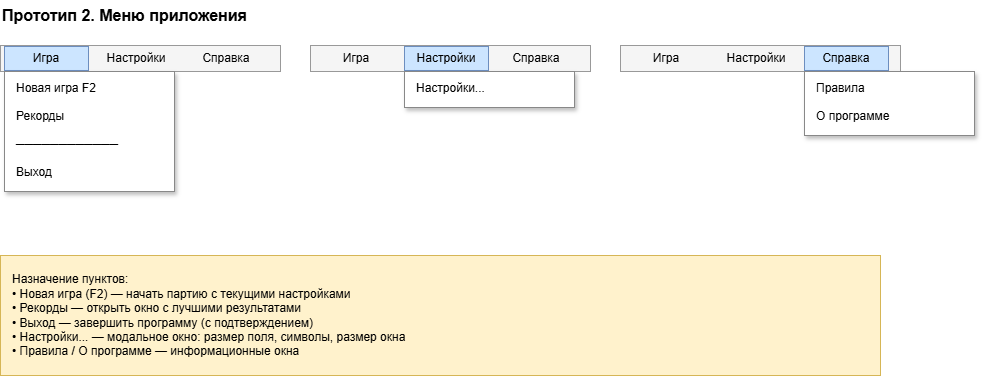

The diagram above was exported from draw.io. Its source (the exported page's mxGraphModel, read from the mxfile embedded in the PNG):
<mxGraphModel dx="1022" dy="564" grid="1" gridSize="10" guides="1" tooltips="1" connect="1" arrows="1" fold="1" page="1" pageScale="1" pageWidth="1000" pageHeight="500" math="0" shadow="0">
  <root>
    <mxCell id="0" />
    <mxCell id="1" parent="0" />
    <mxCell id="c2" parent="1" style="html=1;whiteSpace=wrap;strokeColor=none;fillColor=none;fontSize=16;fontStyle=1;align=left;" value="Прототип 2. Меню приложения" vertex="1">
      <mxGeometry height="30" width="700" x="40" y="5" as="geometry" />
    </mxCell>
    <mxCell id="c3" parent="1" style="html=1;whiteSpace=wrap;fillColor=#f5f5f5;strokeColor=#999999;align=left;spacingLeft=8;" value="" vertex="1">
      <mxGeometry height="26" width="280" x="40" y="50" as="geometry" />
    </mxCell>
    <mxCell id="c4" parent="1" style="html=1;whiteSpace=wrap;fillColor=#cce5ff;strokeColor=#6c8ebf;" value="Игра" vertex="1">
      <mxGeometry height="24" width="84" x="44" y="51" as="geometry" />
    </mxCell>
    <mxCell id="c5" parent="1" style="html=1;whiteSpace=wrap;strokeColor=none;fillColor=none;" value="Настройки" vertex="1">
      <mxGeometry height="24" width="84" x="134" y="51" as="geometry" />
    </mxCell>
    <mxCell id="c6" parent="1" style="html=1;whiteSpace=wrap;strokeColor=none;fillColor=none;" value="Справка" vertex="1">
      <mxGeometry height="24" width="84" x="224" y="51" as="geometry" />
    </mxCell>
    <mxCell id="c7" parent="1" style="html=1;whiteSpace=wrap;fillColor=#ffffff;strokeColor=#888888;shadow=1;" value="" vertex="1">
      <mxGeometry height="120" width="170" x="44" y="76" as="geometry" />
    </mxCell>
    <mxCell id="c8" parent="1" style="html=1;whiteSpace=wrap;strokeColor=none;fillColor=none;align=left;spacingLeft=6;" value="Новая игра        F2" vertex="1">
      <mxGeometry height="26" width="160" x="48" y="80" as="geometry" />
    </mxCell>
    <mxCell id="c9" parent="1" style="html=1;whiteSpace=wrap;strokeColor=none;fillColor=none;align=left;spacingLeft=6;" value="Рекорды" vertex="1">
      <mxGeometry height="26" width="160" x="48" y="108" as="geometry" />
    </mxCell>
    <mxCell id="c10" parent="1" style="html=1;whiteSpace=wrap;strokeColor=none;fillColor=none;align=left;spacingLeft=6;" value="────────────" vertex="1">
      <mxGeometry height="26" width="160" x="48" y="136" as="geometry" />
    </mxCell>
    <mxCell id="c11" parent="1" style="html=1;whiteSpace=wrap;strokeColor=none;fillColor=none;align=left;spacingLeft=6;" value="Выход" vertex="1">
      <mxGeometry height="26" width="160" x="48" y="164" as="geometry" />
    </mxCell>
    <mxCell id="c12" parent="1" style="html=1;whiteSpace=wrap;fillColor=#f5f5f5;strokeColor=#999999;align=left;spacingLeft=8;" value="" vertex="1">
      <mxGeometry height="26" width="280" x="350" y="50" as="geometry" />
    </mxCell>
    <mxCell id="c13" parent="1" style="html=1;whiteSpace=wrap;strokeColor=none;fillColor=none;" value="Игра" vertex="1">
      <mxGeometry height="24" width="84" x="354" y="51" as="geometry" />
    </mxCell>
    <mxCell id="c14" parent="1" style="html=1;whiteSpace=wrap;fillColor=#cce5ff;strokeColor=#6c8ebf;" value="Настройки" vertex="1">
      <mxGeometry height="24" width="84" x="444" y="51" as="geometry" />
    </mxCell>
    <mxCell id="c15" parent="1" style="html=1;whiteSpace=wrap;strokeColor=none;fillColor=none;" value="Справка" vertex="1">
      <mxGeometry height="24" width="84" x="534" y="51" as="geometry" />
    </mxCell>
    <mxCell id="c16" parent="1" style="html=1;whiteSpace=wrap;fillColor=#ffffff;strokeColor=#888888;shadow=1;" value="" vertex="1">
      <mxGeometry height="36" width="170" x="444" y="76" as="geometry" />
    </mxCell>
    <mxCell id="c17" parent="1" style="html=1;whiteSpace=wrap;strokeColor=none;fillColor=none;align=left;spacingLeft=6;" value="Настройки..." vertex="1">
      <mxGeometry height="26" width="160" x="448" y="80" as="geometry" />
    </mxCell>
    <mxCell id="c18" parent="1" style="html=1;whiteSpace=wrap;fillColor=#f5f5f5;strokeColor=#999999;align=left;spacingLeft=8;" value="" vertex="1">
      <mxGeometry height="26" width="280" x="660" y="50" as="geometry" />
    </mxCell>
    <mxCell id="c19" parent="1" style="html=1;whiteSpace=wrap;strokeColor=none;fillColor=none;" value="Игра" vertex="1">
      <mxGeometry height="24" width="84" x="664" y="51" as="geometry" />
    </mxCell>
    <mxCell id="c20" parent="1" style="html=1;whiteSpace=wrap;strokeColor=none;fillColor=none;" value="Настройки" vertex="1">
      <mxGeometry height="24" width="84" x="754" y="51" as="geometry" />
    </mxCell>
    <mxCell id="c21" parent="1" style="html=1;whiteSpace=wrap;fillColor=#cce5ff;strokeColor=#6c8ebf;" value="Справка" vertex="1">
      <mxGeometry height="24" width="84" x="844" y="51" as="geometry" />
    </mxCell>
    <mxCell id="c22" parent="1" style="html=1;whiteSpace=wrap;fillColor=#ffffff;strokeColor=#888888;shadow=1;" value="" vertex="1">
      <mxGeometry height="64" width="170" x="844" y="76" as="geometry" />
    </mxCell>
    <mxCell id="c23" parent="1" style="html=1;whiteSpace=wrap;strokeColor=none;fillColor=none;align=left;spacingLeft=6;" value="Правила" vertex="1">
      <mxGeometry height="26" width="160" x="848" y="80" as="geometry" />
    </mxCell>
    <mxCell id="c24" parent="1" style="html=1;whiteSpace=wrap;strokeColor=none;fillColor=none;align=left;spacingLeft=6;" value="О программе" vertex="1">
      <mxGeometry height="26" width="160" x="848" y="108" as="geometry" />
    </mxCell>
    <mxCell id="c25" parent="1" style="html=1;whiteSpace=wrap;align=left;spacingLeft=10;fillColor=#fff2cc;strokeColor=#d6b656;" value="Назначение пунктов:&lt;br&gt;• Новая игра (F2) — начать партию с текущими настройками&lt;br&gt;• Рекорды — открыть окно с лучшими результатами&lt;br&gt;• Выход — завершить программу (с подтверждением)&lt;br&gt;• Настройки... — модальное окно: размер поля, символы, размер окна&lt;br&gt;• Правила / О программе — информационные окна" vertex="1">
      <mxGeometry height="120" width="880" x="40" y="260" as="geometry" />
    </mxCell>
  </root>
</mxGraphModel>